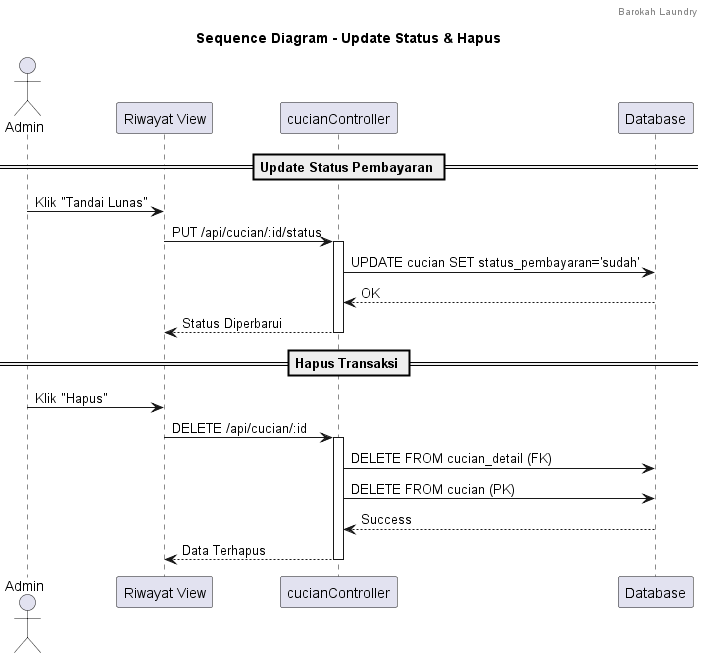

The diagram above was rendered by PlantUML. Its source (embedded in the PNG):
@startuml
header Barokah Laundry
title Sequence Diagram - Update Status & Hapus

actor Admin
participant "Riwayat View" as UI
participant "cucianController" as Ctrl
participant "Database" as DB

== Update Status Pembayaran ==
Admin -> UI : Klik "Tandai Lunas"
UI -> Ctrl : PUT /api/cucian/:id/status
activate Ctrl
Ctrl -> DB : UPDATE cucian SET status_pembayaran='sudah'
DB --> Ctrl : OK
Ctrl --> UI : Status Diperbarui
deactivate Ctrl

== Hapus Transaksi ==
Admin -> UI : Klik "Hapus"
UI -> Ctrl : DELETE /api/cucian/:id
activate Ctrl
Ctrl -> DB : DELETE FROM cucian_detail (FK)
Ctrl -> DB : DELETE FROM cucian (PK)
DB --> Ctrl : Success
Ctrl --> UI : Data Terhapus
deactivate Ctrl
@enduml